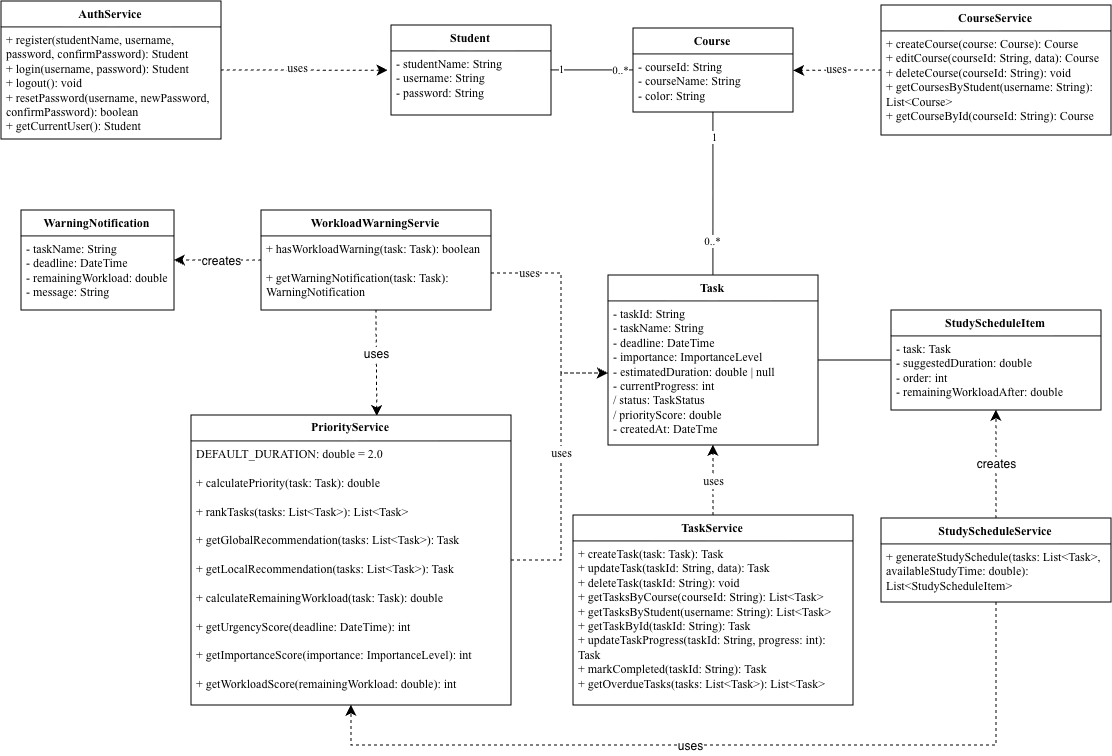

The diagram above was exported from draw.io. Its source (the exported page's mxGraphModel, read from the mxfile embedded in the PNG):
<mxGraphModel dx="1176" dy="834" grid="1" gridSize="10" guides="1" tooltips="1" connect="1" arrows="1" fold="1" page="1" pageScale="1" pageWidth="827" pageHeight="1169" math="0" shadow="0">
  <root>
    <mxCell id="0" />
    <mxCell id="1" parent="0" />
    <mxCell id="3II7xe7cpbKDoJ9Em-vo-9" edge="1" parent="1" source="3II7xe7cpbKDoJ9Em-vo-1" style="edgeStyle=orthogonalEdgeStyle;rounded=0;orthogonalLoop=1;jettySize=auto;html=1;endArrow=none;endFill=0;fontFamily=Times New Roman;" target="3II7xe7cpbKDoJ9Em-vo-5" value="">
      <mxGeometry relative="1" as="geometry" />
    </mxCell>
    <mxCell id="3II7xe7cpbKDoJ9Em-vo-10" connectable="0" parent="3II7xe7cpbKDoJ9Em-vo-9" style="edgeLabel;html=1;align=center;verticalAlign=middle;resizable=0;points=[];fontFamily=Times New Roman;" value="1" vertex="1">
      <mxGeometry relative="1" x="-0.7625" y="1" as="geometry">
        <mxPoint as="offset" />
      </mxGeometry>
    </mxCell>
    <mxCell id="3II7xe7cpbKDoJ9Em-vo-11" connectable="0" parent="3II7xe7cpbKDoJ9Em-vo-9" style="edgeLabel;html=1;align=center;verticalAlign=middle;resizable=0;points=[];fontFamily=Times New Roman;" value="0..*" vertex="1">
      <mxGeometry relative="1" x="0.675" as="geometry">
        <mxPoint as="offset" />
      </mxGeometry>
    </mxCell>
    <mxCell id="3II7xe7cpbKDoJ9Em-vo-1" parent="1" style="swimlane;fontStyle=1;align=center;verticalAlign=top;childLayout=stackLayout;horizontal=1;startSize=26;horizontalStack=0;resizeParent=1;resizeParentMax=0;resizeLast=0;collapsible=1;marginBottom=0;whiteSpace=wrap;html=1;fontFamily=Times New Roman;" value="Student" vertex="1">
      <mxGeometry height="90" width="160" x="400" y="40" as="geometry" />
    </mxCell>
    <mxCell id="3II7xe7cpbKDoJ9Em-vo-2" parent="3II7xe7cpbKDoJ9Em-vo-1" style="text;strokeColor=none;fillColor=none;align=left;verticalAlign=top;spacingLeft=4;spacingRight=4;overflow=hidden;rotatable=0;points=[[0,0.5],[1,0.5]];portConstraint=eastwest;whiteSpace=wrap;html=1;fontFamily=Times New Roman;" value="- studentName&lt;span style=&quot;background-color: transparent; color: light-dark(rgb(0, 0, 0), rgb(255, 255, 255));&quot;&gt;: String&lt;/span&gt;&lt;div&gt;- username: String&lt;/div&gt;&lt;div&gt;- password: String&lt;/div&gt;" vertex="1">
      <mxGeometry height="64" width="160" y="26" as="geometry" />
    </mxCell>
    <mxCell id="3II7xe7cpbKDoJ9Em-vo-16" edge="1" parent="1" source="3II7xe7cpbKDoJ9Em-vo-5" style="edgeStyle=orthogonalEdgeStyle;rounded=0;orthogonalLoop=1;jettySize=auto;html=1;fontFamily=Times New Roman;endArrow=none;endFill=0;" target="3II7xe7cpbKDoJ9Em-vo-12" value="">
      <mxGeometry relative="1" as="geometry" />
    </mxCell>
    <mxCell id="3II7xe7cpbKDoJ9Em-vo-17" connectable="0" parent="3II7xe7cpbKDoJ9Em-vo-16" style="edgeLabel;html=1;align=center;verticalAlign=middle;resizable=0;points=[];fontFamily=Times New Roman;" value="1" vertex="1">
      <mxGeometry relative="1" x="-0.6975" y="1" as="geometry">
        <mxPoint as="offset" />
      </mxGeometry>
    </mxCell>
    <mxCell id="3II7xe7cpbKDoJ9Em-vo-18" connectable="0" parent="3II7xe7cpbKDoJ9Em-vo-16" style="edgeLabel;html=1;align=center;verticalAlign=middle;resizable=0;points=[];fontFamily=Times New Roman;" value="0..*" vertex="1">
      <mxGeometry relative="1" x="0.5798" y="-1" as="geometry">
        <mxPoint as="offset" />
      </mxGeometry>
    </mxCell>
    <mxCell id="3II7xe7cpbKDoJ9Em-vo-5" parent="1" style="swimlane;fontStyle=1;align=center;verticalAlign=top;childLayout=stackLayout;horizontal=1;startSize=26;horizontalStack=0;resizeParent=1;resizeParentMax=0;resizeLast=0;collapsible=1;marginBottom=0;whiteSpace=wrap;html=1;fontFamily=Times New Roman;" value="Course" vertex="1">
      <mxGeometry height="84" width="160" x="642" y="43" as="geometry" />
    </mxCell>
    <mxCell id="3II7xe7cpbKDoJ9Em-vo-6" parent="3II7xe7cpbKDoJ9Em-vo-5" style="text;strokeColor=none;fillColor=none;align=left;verticalAlign=top;spacingLeft=4;spacingRight=4;overflow=hidden;rotatable=0;points=[[0,0.5],[1,0.5]];portConstraint=eastwest;whiteSpace=wrap;html=1;fontFamily=Times New Roman;" value="&lt;div&gt;- courseId: String&lt;/div&gt;&lt;div&gt;- courseName: String&lt;/div&gt;&lt;div&gt;- color: String&lt;/div&gt;" vertex="1">
      <mxGeometry height="58" width="160" y="26" as="geometry" />
    </mxCell>
    <mxCell id="3II7xe7cpbKDoJ9Em-vo-12" parent="1" style="swimlane;fontStyle=1;align=center;verticalAlign=top;childLayout=stackLayout;horizontal=1;startSize=26;horizontalStack=0;resizeParent=1;resizeParentMax=0;resizeLast=0;collapsible=1;marginBottom=0;whiteSpace=wrap;html=1;fontFamily=Times New Roman;" value="Task" vertex="1">
      <mxGeometry height="170" width="210" x="617" y="290" as="geometry" />
    </mxCell>
    <mxCell id="3II7xe7cpbKDoJ9Em-vo-13" parent="3II7xe7cpbKDoJ9Em-vo-12" style="text;strokeColor=none;fillColor=none;align=left;verticalAlign=top;spacingLeft=4;spacingRight=4;overflow=hidden;rotatable=0;points=[[0,0.5],[1,0.5]];portConstraint=eastwest;whiteSpace=wrap;html=1;fontFamily=Times New Roman;" value="- taskId: String&lt;div&gt;- taskName: String&lt;/div&gt;&lt;div&gt;- deadline: DateTime&lt;/div&gt;&lt;div&gt;- importance: ImportanceLevel&lt;/div&gt;&lt;div&gt;- estimatedDuration: double | null&lt;/div&gt;&lt;div&gt;- currentProgress: int&lt;/div&gt;&lt;div&gt;&lt;span style=&quot;background-color: transparent; color: light-dark(rgb(0, 0, 0), rgb(255, 255, 255));&quot;&gt;/ status: TaskStatus&lt;/span&gt;&lt;/div&gt;&lt;div&gt;&lt;span style=&quot;background-color: transparent; color: light-dark(rgb(0, 0, 0), rgb(255, 255, 255));&quot;&gt;/ priorityScore: double&lt;/span&gt;&lt;/div&gt;&lt;div&gt;- createdAt: DateTme&lt;/div&gt;" vertex="1">
      <mxGeometry height="144" width="210" y="26" as="geometry" />
    </mxCell>
    <mxCell id="z875h0pcM5acOwPt3Os9-39" edge="1" parent="1" source="3II7xe7cpbKDoJ9Em-vo-19" style="edgeStyle=orthogonalEdgeStyle;rounded=0;orthogonalLoop=1;jettySize=auto;html=1;exitX=1;exitY=0.5;exitDx=0;exitDy=0;entryX=0;entryY=0.5;entryDx=0;entryDy=0;fontSize=12;startSize=8;endSize=8;dashed=1;fontFamily=Times New Roman;" target="3II7xe7cpbKDoJ9Em-vo-13">
      <mxGeometry relative="1" as="geometry">
        <Array as="points">
          <mxPoint x="570" y="575.03" />
          <mxPoint x="570" y="388" />
        </Array>
      </mxGeometry>
    </mxCell>
    <mxCell id="z875h0pcM5acOwPt3Os9-42" connectable="0" parent="z875h0pcM5acOwPt3Os9-39" style="edgeLabel;html=1;align=center;verticalAlign=middle;resizable=0;points=[];fontSize=12;fontFamily=Times New Roman;" value="uses" vertex="1">
      <mxGeometry relative="1" x="0.1067" as="geometry">
        <mxPoint as="offset" />
      </mxGeometry>
    </mxCell>
    <mxCell id="3II7xe7cpbKDoJ9Em-vo-19" parent="1" style="swimlane;fontStyle=1;childLayout=stackLayout;horizontal=1;startSize=26;fillColor=none;horizontalStack=0;resizeParent=1;resizeParentMax=0;resizeLast=0;collapsible=1;marginBottom=0;whiteSpace=wrap;html=1;fontFamily=Times New Roman;" value="PriorityService" vertex="1">
      <mxGeometry height="290" width="320" x="200" y="430" as="geometry" />
    </mxCell>
    <mxCell id="3II7xe7cpbKDoJ9Em-vo-20" parent="3II7xe7cpbKDoJ9Em-vo-19" style="text;strokeColor=none;fillColor=none;align=left;verticalAlign=top;spacingLeft=4;spacingRight=4;overflow=hidden;rotatable=0;points=[[0,0.5],[1,0.5]];portConstraint=eastwest;whiteSpace=wrap;html=1;fontFamily=Times New Roman;" value="&lt;div&gt;DEFAULT_DURATION: double = 2.0&lt;/div&gt;&lt;div&gt;&lt;br&gt;&lt;/div&gt;+ calculatePriority(task: Task): double&lt;div&gt;&lt;br&gt;&lt;div&gt;+ rankTasks(tasks: List&amp;lt;Task&amp;gt;): List&amp;lt;Task&amp;gt;&lt;/div&gt;&lt;div&gt;&lt;br&gt;&lt;/div&gt;&lt;div&gt;+ getGlobalRecommendation(tasks: List&amp;lt;Task&amp;gt;): Task&lt;/div&gt;&lt;div&gt;&lt;br&gt;&lt;/div&gt;&lt;div&gt;+ getLocalRecommendation(tasks: List&amp;lt;Task&amp;gt;): Task&lt;/div&gt;&lt;div&gt;&lt;br&gt;&lt;/div&gt;&lt;div&gt;+ calculateRemainingWorkload(task: Task): double&lt;/div&gt;&lt;div&gt;&lt;br&gt;&lt;/div&gt;&lt;div&gt;&lt;span style=&quot;background-color: transparent; color: light-dark(rgb(0, 0, 0), rgb(255, 255, 255));&quot;&gt;+ getUrgencyScore(deadline: DateTime): int&lt;/span&gt;&lt;/div&gt;&lt;/div&gt;&lt;div&gt;&lt;div&gt;&lt;div&gt;&lt;br&gt;&lt;/div&gt;&lt;div&gt;+ getImportanceScore(importance: ImportanceLevel): int&lt;/div&gt;&lt;div&gt;&lt;br&gt;&lt;/div&gt;&lt;/div&gt;&lt;div&gt;+ getWorkloadScore(remainingWorkload: double): int&lt;/div&gt;&lt;div&gt;&lt;br&gt;&lt;/div&gt;&lt;/div&gt;" vertex="1">
      <mxGeometry height="264" width="320" y="26" as="geometry" />
    </mxCell>
    <mxCell id="z875h0pcM5acOwPt3Os9-1" parent="1" style="swimlane;fontStyle=1;align=center;verticalAlign=top;childLayout=stackLayout;horizontal=1;startSize=26;horizontalStack=0;resizeParent=1;resizeParentMax=0;resizeLast=0;collapsible=1;marginBottom=0;whiteSpace=wrap;html=1;fontFamily=Times New Roman;" value="AuthService" vertex="1">
      <mxGeometry height="138" width="220" x="10" y="16" as="geometry" />
    </mxCell>
    <mxCell id="z875h0pcM5acOwPt3Os9-2" parent="z875h0pcM5acOwPt3Os9-1" style="text;strokeColor=none;fillColor=none;align=left;verticalAlign=top;spacingLeft=4;spacingRight=4;overflow=hidden;rotatable=0;points=[[0,0.5],[1,0.5]];portConstraint=eastwest;whiteSpace=wrap;html=1;fontFamily=Times New Roman;" value="+ register(studentName, username, password, confirmPassword): Student&lt;div&gt;+ login(username, password): Student&lt;/div&gt;&lt;div&gt;+ logout(): void&lt;/div&gt;&lt;div&gt;+ resetPassword(username, newPassword, confirmPassword): boolean&lt;/div&gt;&lt;div&gt;+ getCurrentUser(): Student&lt;/div&gt;" vertex="1">
      <mxGeometry height="112" width="220" y="26" as="geometry" />
    </mxCell>
    <mxCell id="z875h0pcM5acOwPt3Os9-5" parent="1" style="swimlane;fontStyle=1;align=center;verticalAlign=top;childLayout=stackLayout;horizontal=1;startSize=26;horizontalStack=0;resizeParent=1;resizeParentMax=0;resizeLast=0;collapsible=1;marginBottom=0;whiteSpace=wrap;html=1;fontFamily=Times New Roman;" value="CourseService" vertex="1">
      <mxGeometry height="130" width="230" x="890" y="20" as="geometry" />
    </mxCell>
    <mxCell id="z875h0pcM5acOwPt3Os9-6" parent="z875h0pcM5acOwPt3Os9-5" style="text;strokeColor=none;fillColor=none;align=left;verticalAlign=top;spacingLeft=4;spacingRight=4;overflow=hidden;rotatable=0;points=[[0,0.5],[1,0.5]];portConstraint=eastwest;whiteSpace=wrap;html=1;fontFamily=Times New Roman;" value="+ createCourse(course: Course): Course&lt;div&gt;+ editCourse(courseId: String, data): Course&lt;/div&gt;&lt;div&gt;+ deleteCourse(courseId: String): void&lt;/div&gt;&lt;div&gt;+ getCoursesByStudent(username: String): List&amp;lt;Course&amp;gt;&lt;/div&gt;&lt;div&gt;+ getCourseById(courseId: String): Course&lt;/div&gt;" vertex="1">
      <mxGeometry height="104" width="230" y="26" as="geometry" />
    </mxCell>
    <mxCell id="z875h0pcM5acOwPt3Os9-19" edge="1" parent="1" source="z875h0pcM5acOwPt3Os9-11" style="edgeStyle=none;curved=1;rounded=0;orthogonalLoop=1;jettySize=auto;html=1;exitX=0.5;exitY=0;exitDx=0;exitDy=0;entryX=0.5;entryY=1;entryDx=0;entryDy=0;fontSize=12;startSize=8;endSize=8;dashed=1;fontFamily=Times New Roman;" target="3II7xe7cpbKDoJ9Em-vo-12">
      <mxGeometry relative="1" as="geometry" />
    </mxCell>
    <mxCell id="z875h0pcM5acOwPt3Os9-20" connectable="0" parent="z875h0pcM5acOwPt3Os9-19" style="edgeLabel;html=1;align=center;verticalAlign=middle;resizable=0;points=[];fontSize=12;fontFamily=Times New Roman;" value="uses" vertex="1">
      <mxGeometry relative="1" x="-0.05" as="geometry">
        <mxPoint as="offset" />
      </mxGeometry>
    </mxCell>
    <mxCell id="z875h0pcM5acOwPt3Os9-11" parent="1" style="swimlane;fontStyle=1;align=center;verticalAlign=top;childLayout=stackLayout;horizontal=1;startSize=26;horizontalStack=0;resizeParent=1;resizeParentMax=0;resizeLast=0;collapsible=1;marginBottom=0;whiteSpace=wrap;html=1;fontFamily=Times New Roman;" value="TaskService" vertex="1">
      <mxGeometry height="190" width="280" x="582" y="530" as="geometry" />
    </mxCell>
    <mxCell id="z875h0pcM5acOwPt3Os9-12" parent="z875h0pcM5acOwPt3Os9-11" style="text;strokeColor=none;fillColor=none;align=left;verticalAlign=top;spacingLeft=4;spacingRight=4;overflow=hidden;rotatable=0;points=[[0,0.5],[1,0.5]];portConstraint=eastwest;whiteSpace=wrap;html=1;fontFamily=Times New Roman;" value="&lt;span style=&quot;caret-color: rgb(0, 0, 0);&quot;&gt;&lt;font&gt;+ createTask(task: Task): Task&amp;nbsp;&lt;/font&gt;&lt;/span&gt;&lt;div&gt;&lt;span style=&quot;caret-color: rgb(0, 0, 0);&quot;&gt;&lt;font&gt;+ updateTask(taskId: String, data): Task&amp;nbsp;&lt;/font&gt;&lt;/span&gt;&lt;/div&gt;&lt;div&gt;&lt;span style=&quot;caret-color: rgb(0, 0, 0);&quot;&gt;&lt;font&gt;+ deleteTask(taskId: String): void&amp;nbsp;&lt;/font&gt;&lt;/span&gt;&lt;/div&gt;&lt;div&gt;&lt;span style=&quot;caret-color: rgb(0, 0, 0);&quot;&gt;&lt;font&gt;+ getTasksByCourse(courseId: String): List&amp;lt;Task&amp;gt;&amp;nbsp;&lt;/font&gt;&lt;/span&gt;&lt;/div&gt;&lt;div&gt;&lt;span style=&quot;caret-color: rgb(0, 0, 0);&quot;&gt;&lt;font&gt;+ getTasksByStudent(username: String): List&amp;lt;Task&amp;gt;&amp;nbsp;&lt;/font&gt;&lt;/span&gt;&lt;/div&gt;&lt;div&gt;&lt;span style=&quot;caret-color: rgb(0, 0, 0);&quot;&gt;&lt;font&gt;+ getTaskById(taskId: String): Task&amp;nbsp;&lt;/font&gt;&lt;/span&gt;&lt;/div&gt;&lt;div&gt;&lt;span style=&quot;caret-color: rgb(0, 0, 0);&quot;&gt;&lt;font&gt;+ updateTaskProgress(taskId: String, progress: int): Task&amp;nbsp;&lt;/font&gt;&lt;/span&gt;&lt;/div&gt;&lt;div&gt;&lt;span style=&quot;caret-color: rgb(0, 0, 0);&quot;&gt;&lt;font&gt;+ markCompleted(taskId: String): Task&amp;nbsp;&lt;/font&gt;&lt;/span&gt;&lt;/div&gt;&lt;div&gt;&lt;span style=&quot;caret-color: rgb(0, 0, 0);&quot;&gt;&lt;font&gt;+ getOverdueTasks(tasks: List&amp;lt;Task&amp;gt;): List&amp;lt;Task&amp;gt;&lt;/font&gt;&lt;/span&gt;&lt;/div&gt;" vertex="1">
      <mxGeometry height="164" width="280" y="26" as="geometry" />
    </mxCell>
    <mxCell id="z875h0pcM5acOwPt3Os9-43" edge="1" parent="1" source="z875h0pcM5acOwPt3Os9-15" style="edgeStyle=none;curved=1;rounded=0;orthogonalLoop=1;jettySize=auto;html=1;exitX=0;exitY=0.5;exitDx=0;exitDy=0;entryX=1;entryY=0.5;entryDx=0;entryDy=0;fontSize=12;startSize=8;endSize=8;endArrow=none;endFill=0;" target="3II7xe7cpbKDoJ9Em-vo-12">
      <mxGeometry relative="1" as="geometry" />
    </mxCell>
    <mxCell id="z875h0pcM5acOwPt3Os9-15" parent="1" style="swimlane;fontStyle=1;align=center;verticalAlign=top;childLayout=stackLayout;horizontal=1;startSize=26;horizontalStack=0;resizeParent=1;resizeParentMax=0;resizeLast=0;collapsible=1;marginBottom=0;whiteSpace=wrap;html=1;fontFamily=Times New Roman;" value="StudyScheduleItem" vertex="1">
      <mxGeometry height="100" width="210" x="900" y="325" as="geometry" />
    </mxCell>
    <mxCell id="z875h0pcM5acOwPt3Os9-16" parent="z875h0pcM5acOwPt3Os9-15" style="text;strokeColor=none;fillColor=none;align=left;verticalAlign=top;spacingLeft=4;spacingRight=4;overflow=hidden;rotatable=0;points=[[0,0.5],[1,0.5]];portConstraint=eastwest;whiteSpace=wrap;html=1;fontFamily=Times New Roman;" value="- task: Task&lt;div&gt;- suggestedDuration: double&lt;/div&gt;&lt;div&gt;- order: int&lt;/div&gt;&lt;div&gt;- remainingWorkloadAfter: double&lt;/div&gt;" vertex="1">
      <mxGeometry height="74" width="210" y="26" as="geometry" />
    </mxCell>
    <mxCell id="z875h0pcM5acOwPt3Os9-44" edge="1" parent="1" source="z875h0pcM5acOwPt3Os9-17" style="edgeStyle=none;curved=1;rounded=0;orthogonalLoop=1;jettySize=auto;html=1;exitX=0.5;exitY=0;exitDx=0;exitDy=0;entryX=0.5;entryY=1;entryDx=0;entryDy=0;fontSize=12;startSize=8;endSize=8;dashed=1;" target="z875h0pcM5acOwPt3Os9-15">
      <mxGeometry relative="1" as="geometry" />
    </mxCell>
    <mxCell id="z875h0pcM5acOwPt3Os9-45" connectable="0" parent="z875h0pcM5acOwPt3Os9-44" style="edgeLabel;html=1;align=center;verticalAlign=middle;resizable=0;points=[];fontSize=12;" value="creates" vertex="1">
      <mxGeometry relative="1" as="geometry">
        <mxPoint as="offset" />
      </mxGeometry>
    </mxCell>
    <mxCell id="z875h0pcM5acOwPt3Os9-17" parent="1" style="swimlane;fontStyle=1;align=center;verticalAlign=top;childLayout=stackLayout;horizontal=1;startSize=26;horizontalStack=0;resizeParent=1;resizeParentMax=0;resizeLast=0;collapsible=1;marginBottom=0;whiteSpace=wrap;html=1;fontFamily=Times New Roman;" value="StudyScheduleService" vertex="1">
      <mxGeometry height="84" width="230" x="890" y="533" as="geometry" />
    </mxCell>
    <mxCell id="z875h0pcM5acOwPt3Os9-18" parent="z875h0pcM5acOwPt3Os9-17" style="text;strokeColor=none;fillColor=none;align=left;verticalAlign=top;spacingLeft=4;spacingRight=4;overflow=hidden;rotatable=0;points=[[0,0.5],[1,0.5]];portConstraint=eastwest;whiteSpace=wrap;html=1;fontFamily=Times New Roman;" value="+ generateStudySchedule(tasks: List&amp;lt;Task&amp;gt;, availableStudyTime: double): List&amp;lt;StudyScheduleItem&amp;gt;" vertex="1">
      <mxGeometry height="58" width="230" y="26" as="geometry" />
    </mxCell>
    <mxCell id="z875h0pcM5acOwPt3Os9-51" edge="1" parent="1" source="z875h0pcM5acOwPt3Os9-25" style="edgeStyle=none;curved=1;rounded=0;orthogonalLoop=1;jettySize=auto;html=1;exitX=0;exitY=0.5;exitDx=0;exitDy=0;entryX=1;entryY=0.5;entryDx=0;entryDy=0;fontSize=12;startSize=8;endSize=8;dashed=1;" target="z875h0pcM5acOwPt3Os9-49">
      <mxGeometry relative="1" as="geometry" />
    </mxCell>
    <mxCell id="z875h0pcM5acOwPt3Os9-52" connectable="0" parent="z875h0pcM5acOwPt3Os9-51" style="edgeLabel;html=1;align=center;verticalAlign=middle;resizable=0;points=[];fontSize=12;" value="creates" vertex="1">
      <mxGeometry relative="1" x="-0.0747" y="1" as="geometry">
        <mxPoint as="offset" />
      </mxGeometry>
    </mxCell>
    <mxCell id="z875h0pcM5acOwPt3Os9-25" parent="1" style="swimlane;fontStyle=1;align=center;verticalAlign=top;childLayout=stackLayout;horizontal=1;startSize=26;horizontalStack=0;resizeParent=1;resizeParentMax=0;resizeLast=0;collapsible=1;marginBottom=0;whiteSpace=wrap;html=1;fontFamily=Times New Roman;" value="WorkloadWarningServie" vertex="1">
      <mxGeometry height="100" width="230" x="270" y="225" as="geometry" />
    </mxCell>
    <mxCell id="z875h0pcM5acOwPt3Os9-26" parent="z875h0pcM5acOwPt3Os9-25" style="text;strokeColor=none;fillColor=none;align=left;verticalAlign=top;spacingLeft=4;spacingRight=4;overflow=hidden;rotatable=0;points=[[0,0.5],[1,0.5]];portConstraint=eastwest;whiteSpace=wrap;html=1;fontFamily=Times New Roman;" value="&lt;div&gt;+ hasWorkloadWarning(task: Task): boolean&lt;/div&gt;&lt;div&gt;&lt;br&gt;&lt;/div&gt;&lt;div&gt;+ getWarningNotification(task: Task): WarningNotification&lt;/div&gt;" vertex="1">
      <mxGeometry height="74" width="230" y="26" as="geometry" />
    </mxCell>
    <mxCell id="z875h0pcM5acOwPt3Os9-33" edge="1" parent="1" source="z875h0pcM5acOwPt3Os9-1" style="edgeStyle=none;curved=1;rounded=0;orthogonalLoop=1;jettySize=auto;html=1;exitX=1;exitY=0.5;exitDx=0;exitDy=0;entryX=-0.02;entryY=0.303;entryDx=0;entryDy=0;entryPerimeter=0;fontSize=12;startSize=8;endSize=8;dashed=1;fontFamily=Times New Roman;" target="3II7xe7cpbKDoJ9Em-vo-2">
      <mxGeometry relative="1" as="geometry" />
    </mxCell>
    <mxCell id="z875h0pcM5acOwPt3Os9-34" connectable="0" parent="z875h0pcM5acOwPt3Os9-33" style="edgeLabel;html=1;align=center;verticalAlign=middle;resizable=0;points=[];fontSize=12;fontFamily=Times New Roman;" value="uses" vertex="1">
      <mxGeometry relative="1" x="-0.0803" y="2" as="geometry">
        <mxPoint as="offset" />
      </mxGeometry>
    </mxCell>
    <mxCell id="z875h0pcM5acOwPt3Os9-35" edge="1" parent="1" source="z875h0pcM5acOwPt3Os9-5" style="edgeStyle=none;curved=1;rounded=0;orthogonalLoop=1;jettySize=auto;html=1;exitX=0;exitY=0.5;exitDx=0;exitDy=0;entryX=1.002;entryY=0.283;entryDx=0;entryDy=0;entryPerimeter=0;fontSize=12;startSize=8;endSize=8;dashed=1;fontFamily=Times New Roman;" target="3II7xe7cpbKDoJ9Em-vo-6">
      <mxGeometry relative="1" as="geometry" />
    </mxCell>
    <mxCell id="z875h0pcM5acOwPt3Os9-36" connectable="0" parent="z875h0pcM5acOwPt3Os9-35" style="edgeLabel;html=1;align=center;verticalAlign=middle;resizable=0;points=[];fontSize=12;fontFamily=Times New Roman;" value="uses" vertex="1">
      <mxGeometry relative="1" x="0.0304" y="-1" as="geometry">
        <mxPoint as="offset" />
      </mxGeometry>
    </mxCell>
    <mxCell id="z875h0pcM5acOwPt3Os9-40" edge="1" parent="1" source="z875h0pcM5acOwPt3Os9-26" style="edgeStyle=orthogonalEdgeStyle;rounded=0;orthogonalLoop=1;jettySize=auto;html=1;exitX=1;exitY=0.5;exitDx=0;exitDy=0;entryX=0;entryY=0.5;entryDx=0;entryDy=0;fontSize=12;startSize=8;endSize=8;dashed=1;fontFamily=Times New Roman;" target="3II7xe7cpbKDoJ9Em-vo-13">
      <mxGeometry relative="1" as="geometry">
        <Array as="points">
          <mxPoint x="570" y="288" />
          <mxPoint x="570" y="388" />
        </Array>
      </mxGeometry>
    </mxCell>
    <mxCell id="z875h0pcM5acOwPt3Os9-41" connectable="0" parent="z875h0pcM5acOwPt3Os9-40" style="edgeLabel;html=1;align=center;verticalAlign=middle;resizable=0;points=[];fontSize=12;fontFamily=Times New Roman;" value="uses" vertex="1">
      <mxGeometry relative="1" x="-0.6515" as="geometry">
        <mxPoint as="offset" />
      </mxGeometry>
    </mxCell>
    <mxCell id="z875h0pcM5acOwPt3Os9-46" edge="1" parent="1" source="z875h0pcM5acOwPt3Os9-17" style="edgeStyle=orthogonalEdgeStyle;rounded=0;orthogonalLoop=1;jettySize=auto;html=1;exitX=0.5;exitY=1;exitDx=0;exitDy=0;entryX=0.5;entryY=1;entryDx=0;entryDy=0;fontSize=12;startSize=8;endSize=8;dashed=1;" target="3II7xe7cpbKDoJ9Em-vo-19">
      <mxGeometry relative="1" as="geometry">
        <Array as="points">
          <mxPoint x="942" y="760.06" />
          <mxPoint x="240" y="760.06" />
        </Array>
      </mxGeometry>
    </mxCell>
    <mxCell id="z875h0pcM5acOwPt3Os9-48" connectable="0" parent="z875h0pcM5acOwPt3Os9-46" style="edgeLabel;html=1;align=center;verticalAlign=middle;resizable=0;points=[];fontSize=12;" value="uses" vertex="1">
      <mxGeometry relative="1" x="0.0851" y="1" as="geometry">
        <mxPoint as="offset" />
      </mxGeometry>
    </mxCell>
    <mxCell id="z875h0pcM5acOwPt3Os9-49" parent="1" style="swimlane;fontStyle=1;align=center;verticalAlign=top;childLayout=stackLayout;horizontal=1;startSize=26;horizontalStack=0;resizeParent=1;resizeParentMax=0;resizeLast=0;collapsible=1;marginBottom=0;whiteSpace=wrap;html=1;fontFamily=Times New Roman;" value="WarningNotification" vertex="1">
      <mxGeometry height="100" width="153" x="30" y="225" as="geometry" />
    </mxCell>
    <mxCell id="z875h0pcM5acOwPt3Os9-50" parent="z875h0pcM5acOwPt3Os9-49" style="text;strokeColor=none;fillColor=none;align=left;verticalAlign=top;spacingLeft=4;spacingRight=4;overflow=hidden;rotatable=0;points=[[0,0.5],[1,0.5]];portConstraint=eastwest;whiteSpace=wrap;html=1;fontFamily=Times New Roman;" value="- taskName: String&lt;div&gt;- deadline: DateTime&lt;/div&gt;&lt;div&gt;- remainingWorkload: double&lt;/div&gt;&lt;div&gt;- message: String&lt;/div&gt;" vertex="1">
      <mxGeometry height="74" width="153" y="26" as="geometry" />
    </mxCell>
    <mxCell id="z875h0pcM5acOwPt3Os9-53" edge="1" parent="1" source="z875h0pcM5acOwPt3Os9-25" style="edgeStyle=none;curved=1;rounded=0;orthogonalLoop=1;jettySize=auto;html=1;exitX=0.5;exitY=1;exitDx=0;exitDy=0;entryX=0.581;entryY=0.004;entryDx=0;entryDy=0;entryPerimeter=0;fontSize=12;startSize=8;endSize=8;dashed=1;" target="3II7xe7cpbKDoJ9Em-vo-19">
      <mxGeometry relative="1" as="geometry" />
    </mxCell>
    <mxCell id="z875h0pcM5acOwPt3Os9-54" connectable="0" parent="z875h0pcM5acOwPt3Os9-53" style="edgeLabel;html=1;align=center;verticalAlign=middle;resizable=0;points=[];fontSize=12;" value="uses" vertex="1">
      <mxGeometry relative="1" x="-0.1851" as="geometry">
        <mxPoint as="offset" />
      </mxGeometry>
    </mxCell>
  </root>
</mxGraphModel>